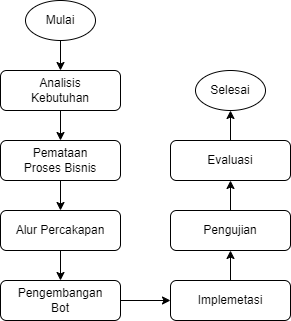

The diagram above was exported from draw.io. Its source (the exported page's mxGraphModel, read from the mxfile embedded in the PNG):
<mxGraphModel dx="1434" dy="746" grid="1" gridSize="10" guides="1" tooltips="1" connect="1" arrows="1" fold="1" page="1" pageScale="1" pageWidth="827" pageHeight="1169" math="0" shadow="0">
  <root>
    <mxCell id="WIyWlLk6GJQsqaUBKTNV-0" />
    <mxCell id="WIyWlLk6GJQsqaUBKTNV-1" parent="WIyWlLk6GJQsqaUBKTNV-0" />
    <mxCell id="YcoPGPkn3iouGYnI8-JY-9" style="edgeStyle=orthogonalEdgeStyle;rounded=0;orthogonalLoop=1;jettySize=auto;html=1;exitX=0.5;exitY=1;exitDx=0;exitDy=0;" parent="WIyWlLk6GJQsqaUBKTNV-1" source="YcoPGPkn3iouGYnI8-JY-0" target="YcoPGPkn3iouGYnI8-JY-1" edge="1">
      <mxGeometry relative="1" as="geometry" />
    </mxCell>
    <mxCell id="YcoPGPkn3iouGYnI8-JY-0" value="Mulai" style="ellipse;whiteSpace=wrap;html=1;" parent="WIyWlLk6GJQsqaUBKTNV-1" vertex="1">
      <mxGeometry x="185" y="100" width="70" height="40" as="geometry" />
    </mxCell>
    <mxCell id="YcoPGPkn3iouGYnI8-JY-10" style="edgeStyle=orthogonalEdgeStyle;rounded=0;orthogonalLoop=1;jettySize=auto;html=1;exitX=0.5;exitY=1;exitDx=0;exitDy=0;" parent="WIyWlLk6GJQsqaUBKTNV-1" source="YcoPGPkn3iouGYnI8-JY-1" target="YcoPGPkn3iouGYnI8-JY-2" edge="1">
      <mxGeometry relative="1" as="geometry" />
    </mxCell>
    <mxCell id="YcoPGPkn3iouGYnI8-JY-1" value="Analisis&lt;div&gt;Kebutuhan&lt;/div&gt;" style="rounded=1;whiteSpace=wrap;html=1;fontSize=12;glass=0;strokeWidth=1;shadow=0;" parent="WIyWlLk6GJQsqaUBKTNV-1" vertex="1">
      <mxGeometry x="160" y="170" width="120" height="40" as="geometry" />
    </mxCell>
    <mxCell id="YcoPGPkn3iouGYnI8-JY-11" style="edgeStyle=orthogonalEdgeStyle;rounded=0;orthogonalLoop=1;jettySize=auto;html=1;exitX=0.5;exitY=1;exitDx=0;exitDy=0;" parent="WIyWlLk6GJQsqaUBKTNV-1" source="YcoPGPkn3iouGYnI8-JY-2" target="YcoPGPkn3iouGYnI8-JY-3" edge="1">
      <mxGeometry relative="1" as="geometry" />
    </mxCell>
    <mxCell id="YcoPGPkn3iouGYnI8-JY-2" value="Pemataan&lt;div&gt;Proses Bisnis&lt;/div&gt;" style="rounded=1;whiteSpace=wrap;html=1;fontSize=12;glass=0;strokeWidth=1;shadow=0;" parent="WIyWlLk6GJQsqaUBKTNV-1" vertex="1">
      <mxGeometry x="160" y="240" width="120" height="40" as="geometry" />
    </mxCell>
    <mxCell id="YcoPGPkn3iouGYnI8-JY-12" style="edgeStyle=orthogonalEdgeStyle;rounded=0;orthogonalLoop=1;jettySize=auto;html=1;exitX=0.5;exitY=1;exitDx=0;exitDy=0;" parent="WIyWlLk6GJQsqaUBKTNV-1" source="YcoPGPkn3iouGYnI8-JY-3" target="YcoPGPkn3iouGYnI8-JY-4" edge="1">
      <mxGeometry relative="1" as="geometry" />
    </mxCell>
    <mxCell id="YcoPGPkn3iouGYnI8-JY-3" value="Alur Percakapan" style="rounded=1;whiteSpace=wrap;html=1;fontSize=12;glass=0;strokeWidth=1;shadow=0;" parent="WIyWlLk6GJQsqaUBKTNV-1" vertex="1">
      <mxGeometry x="160" y="310" width="120" height="40" as="geometry" />
    </mxCell>
    <mxCell id="YcoPGPkn3iouGYnI8-JY-13" style="edgeStyle=orthogonalEdgeStyle;rounded=0;orthogonalLoop=1;jettySize=auto;html=1;exitX=1;exitY=0.5;exitDx=0;exitDy=0;" parent="WIyWlLk6GJQsqaUBKTNV-1" source="YcoPGPkn3iouGYnI8-JY-4" target="YcoPGPkn3iouGYnI8-JY-5" edge="1">
      <mxGeometry relative="1" as="geometry" />
    </mxCell>
    <mxCell id="YcoPGPkn3iouGYnI8-JY-4" value="Pengembangan&lt;div&gt;Bot&lt;/div&gt;" style="rounded=1;whiteSpace=wrap;html=1;fontSize=12;glass=0;strokeWidth=1;shadow=0;" parent="WIyWlLk6GJQsqaUBKTNV-1" vertex="1">
      <mxGeometry x="160" y="380" width="120" height="40" as="geometry" />
    </mxCell>
    <mxCell id="YcoPGPkn3iouGYnI8-JY-15" style="edgeStyle=orthogonalEdgeStyle;rounded=0;orthogonalLoop=1;jettySize=auto;html=1;exitX=0.5;exitY=0;exitDx=0;exitDy=0;entryX=0.5;entryY=1;entryDx=0;entryDy=0;" parent="WIyWlLk6GJQsqaUBKTNV-1" source="YcoPGPkn3iouGYnI8-JY-5" target="YcoPGPkn3iouGYnI8-JY-6" edge="1">
      <mxGeometry relative="1" as="geometry" />
    </mxCell>
    <mxCell id="YcoPGPkn3iouGYnI8-JY-5" value="Implemetasi" style="rounded=1;whiteSpace=wrap;html=1;fontSize=12;glass=0;strokeWidth=1;shadow=0;" parent="WIyWlLk6GJQsqaUBKTNV-1" vertex="1">
      <mxGeometry x="330" y="380" width="120" height="40" as="geometry" />
    </mxCell>
    <mxCell id="YcoPGPkn3iouGYnI8-JY-14" style="edgeStyle=orthogonalEdgeStyle;rounded=0;orthogonalLoop=1;jettySize=auto;html=1;exitX=0.5;exitY=0;exitDx=0;exitDy=0;entryX=0.5;entryY=1;entryDx=0;entryDy=0;" parent="WIyWlLk6GJQsqaUBKTNV-1" source="YcoPGPkn3iouGYnI8-JY-6" target="YcoPGPkn3iouGYnI8-JY-7" edge="1">
      <mxGeometry relative="1" as="geometry" />
    </mxCell>
    <mxCell id="YcoPGPkn3iouGYnI8-JY-6" value="Pengujian" style="rounded=1;whiteSpace=wrap;html=1;fontSize=12;glass=0;strokeWidth=1;shadow=0;" parent="WIyWlLk6GJQsqaUBKTNV-1" vertex="1">
      <mxGeometry x="330" y="310" width="120" height="40" as="geometry" />
    </mxCell>
    <mxCell id="YcoPGPkn3iouGYnI8-JY-16" style="edgeStyle=orthogonalEdgeStyle;rounded=0;orthogonalLoop=1;jettySize=auto;html=1;exitX=0.5;exitY=0;exitDx=0;exitDy=0;" parent="WIyWlLk6GJQsqaUBKTNV-1" source="YcoPGPkn3iouGYnI8-JY-7" target="YcoPGPkn3iouGYnI8-JY-8" edge="1">
      <mxGeometry relative="1" as="geometry" />
    </mxCell>
    <mxCell id="YcoPGPkn3iouGYnI8-JY-7" value="&lt;div&gt;Evaluasi&lt;/div&gt;" style="rounded=1;whiteSpace=wrap;html=1;fontSize=12;glass=0;strokeWidth=1;shadow=0;" parent="WIyWlLk6GJQsqaUBKTNV-1" vertex="1">
      <mxGeometry x="330" y="240" width="120" height="40" as="geometry" />
    </mxCell>
    <mxCell id="YcoPGPkn3iouGYnI8-JY-8" value="Selesai" style="ellipse;whiteSpace=wrap;html=1;" parent="WIyWlLk6GJQsqaUBKTNV-1" vertex="1">
      <mxGeometry x="355" y="170" width="70" height="40" as="geometry" />
    </mxCell>
  </root>
</mxGraphModel>